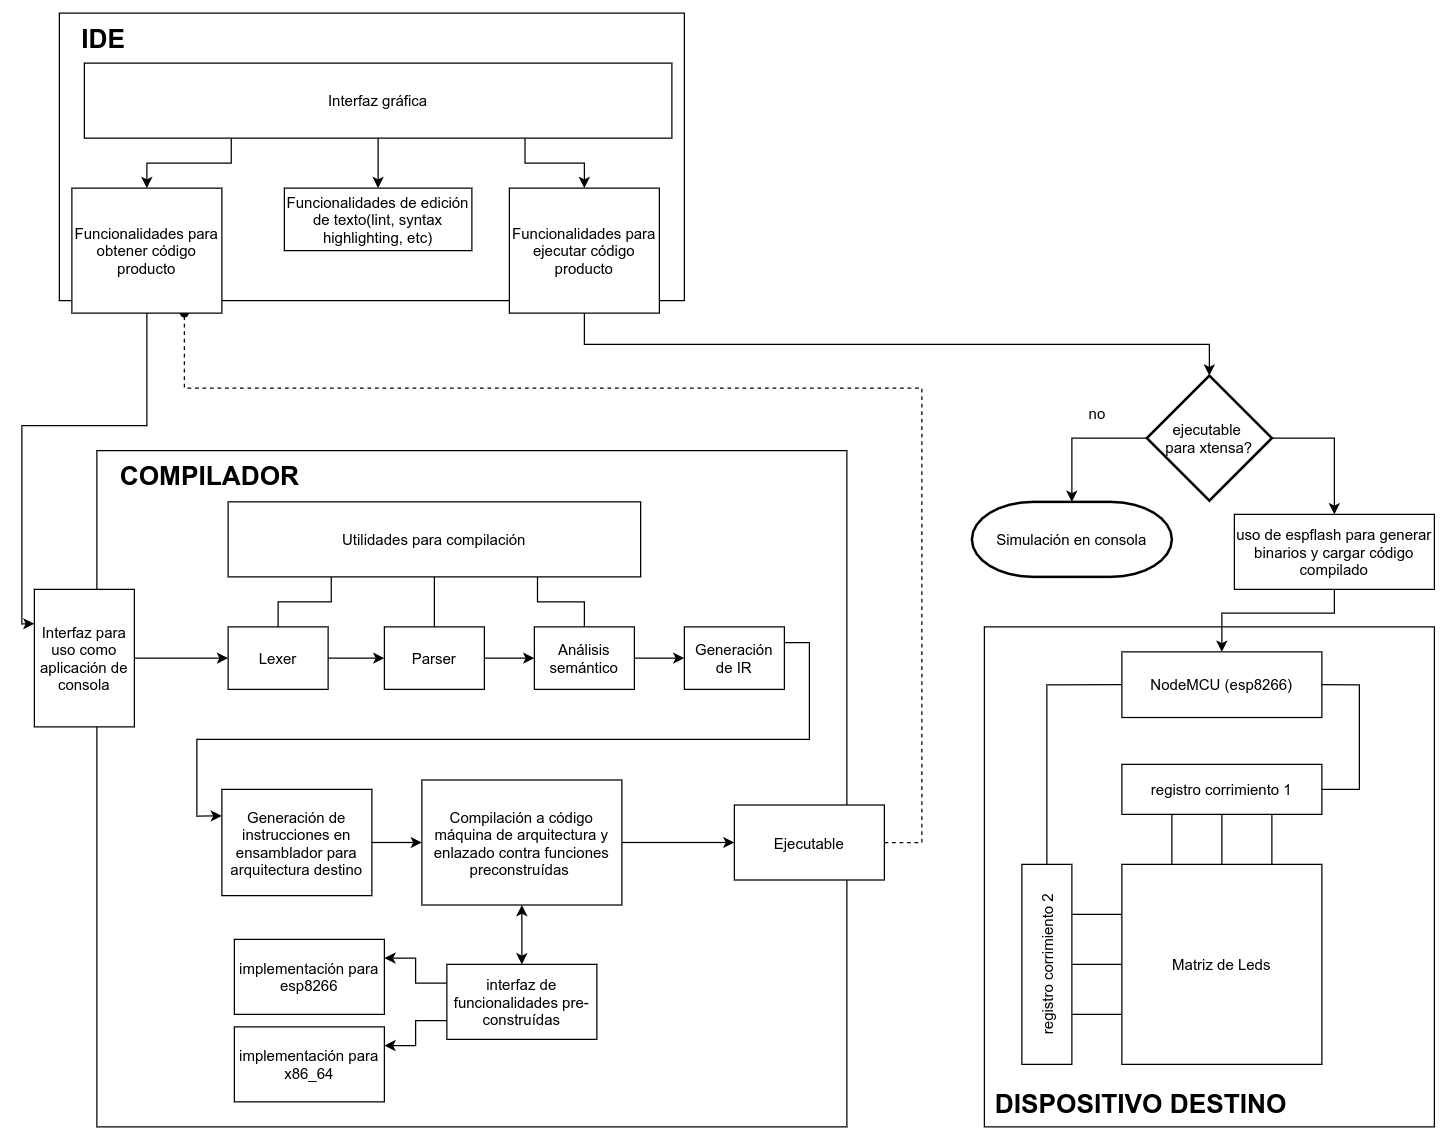

The diagram above was exported from draw.io. Its source (the exported page's mxGraphModel, read from the mxfile embedded in the PNG):
<mxGraphModel dx="2272" dy="1912" grid="1" gridSize="10" guides="1" tooltips="1" connect="1" arrows="1" fold="1" page="1" pageScale="1" pageWidth="850" pageHeight="1100" math="0" shadow="0">
  <root>
    <mxCell id="R7UKWWDl4wTBQojzPK10-0" />
    <mxCell id="R7UKWWDl4wTBQojzPK10-1" parent="R7UKWWDl4wTBQojzPK10-0" />
    <mxCell id="47Kh4hBu-WXXUh1lTNPd-23" value="" style="rounded=0;whiteSpace=wrap;html=1;" vertex="1" parent="R7UKWWDl4wTBQojzPK10-1">
      <mxGeometry x="380" y="311" width="360" height="400" as="geometry" />
    </mxCell>
    <mxCell id="47Kh4hBu-WXXUh1lTNPd-20" value="" style="rounded=0;whiteSpace=wrap;html=1;" vertex="1" parent="R7UKWWDl4wTBQojzPK10-1">
      <mxGeometry x="-360" y="-180" width="500" height="230" as="geometry" />
    </mxCell>
    <mxCell id="47Kh4hBu-WXXUh1lTNPd-5" value="" style="rounded=0;whiteSpace=wrap;html=1;align=left;" vertex="1" parent="R7UKWWDl4wTBQojzPK10-1">
      <mxGeometry x="-330" y="170" width="600" height="541" as="geometry" />
    </mxCell>
    <mxCell id="ztaDxnTfydIw--QJeFKl-4" style="edgeStyle=orthogonalEdgeStyle;rounded=0;orthogonalLoop=1;jettySize=auto;html=1;exitX=1;exitY=0.5;exitDx=0;exitDy=0;entryX=0;entryY=0.5;entryDx=0;entryDy=0;startArrow=none;startFill=0;" edge="1" parent="R7UKWWDl4wTBQojzPK10-1" source="gHXmcx0wcO8Enek3U4WD-0" target="gHXmcx0wcO8Enek3U4WD-1">
      <mxGeometry relative="1" as="geometry" />
    </mxCell>
    <mxCell id="gHXmcx0wcO8Enek3U4WD-0" value="Lexer" style="rounded=0;whiteSpace=wrap;html=1;" vertex="1" parent="R7UKWWDl4wTBQojzPK10-1">
      <mxGeometry x="-225" y="311" width="80" height="50" as="geometry" />
    </mxCell>
    <mxCell id="ztaDxnTfydIw--QJeFKl-5" style="edgeStyle=orthogonalEdgeStyle;rounded=0;orthogonalLoop=1;jettySize=auto;html=1;exitX=1;exitY=0.5;exitDx=0;exitDy=0;startArrow=none;startFill=0;" edge="1" parent="R7UKWWDl4wTBQojzPK10-1" source="gHXmcx0wcO8Enek3U4WD-1" target="gHXmcx0wcO8Enek3U4WD-8">
      <mxGeometry relative="1" as="geometry" />
    </mxCell>
    <mxCell id="gHXmcx0wcO8Enek3U4WD-1" value="Parser" style="rounded=0;whiteSpace=wrap;html=1;" vertex="1" parent="R7UKWWDl4wTBQojzPK10-1">
      <mxGeometry x="-100" y="311" width="80" height="50" as="geometry" />
    </mxCell>
    <mxCell id="ztaDxnTfydIw--QJeFKl-12" style="edgeStyle=orthogonalEdgeStyle;rounded=0;orthogonalLoop=1;jettySize=auto;html=1;exitX=0.25;exitY=1;exitDx=0;exitDy=0;startArrow=none;startFill=0;endArrow=none;endFill=0;" edge="1" parent="R7UKWWDl4wTBQojzPK10-1" source="gHXmcx0wcO8Enek3U4WD-3" target="gHXmcx0wcO8Enek3U4WD-0">
      <mxGeometry relative="1" as="geometry" />
    </mxCell>
    <mxCell id="ztaDxnTfydIw--QJeFKl-13" style="edgeStyle=orthogonalEdgeStyle;rounded=0;orthogonalLoop=1;jettySize=auto;html=1;exitX=0.5;exitY=1;exitDx=0;exitDy=0;entryX=0.5;entryY=0;entryDx=0;entryDy=0;startArrow=none;startFill=0;endArrow=none;endFill=0;" edge="1" parent="R7UKWWDl4wTBQojzPK10-1" source="gHXmcx0wcO8Enek3U4WD-3" target="gHXmcx0wcO8Enek3U4WD-1">
      <mxGeometry relative="1" as="geometry" />
    </mxCell>
    <mxCell id="ztaDxnTfydIw--QJeFKl-14" style="edgeStyle=orthogonalEdgeStyle;rounded=0;orthogonalLoop=1;jettySize=auto;html=1;exitX=0.75;exitY=1;exitDx=0;exitDy=0;entryX=0.5;entryY=0;entryDx=0;entryDy=0;startArrow=none;startFill=0;endArrow=none;endFill=0;" edge="1" parent="R7UKWWDl4wTBQojzPK10-1" source="gHXmcx0wcO8Enek3U4WD-3" target="gHXmcx0wcO8Enek3U4WD-8">
      <mxGeometry relative="1" as="geometry" />
    </mxCell>
    <mxCell id="gHXmcx0wcO8Enek3U4WD-3" value="Utilidades para compilación" style="rounded=0;whiteSpace=wrap;html=1;" vertex="1" parent="R7UKWWDl4wTBQojzPK10-1">
      <mxGeometry x="-225" y="211" width="330" height="60" as="geometry" />
    </mxCell>
    <mxCell id="gHXmcx0wcO8Enek3U4WD-14" style="edgeStyle=orthogonalEdgeStyle;rounded=0;orthogonalLoop=1;jettySize=auto;html=1;exitX=0;exitY=0.25;exitDx=0;exitDy=0;entryX=1;entryY=0.25;entryDx=0;entryDy=0;" edge="1" parent="R7UKWWDl4wTBQojzPK10-1" source="gHXmcx0wcO8Enek3U4WD-5" target="gHXmcx0wcO8Enek3U4WD-7">
      <mxGeometry relative="1" as="geometry" />
    </mxCell>
    <mxCell id="gHXmcx0wcO8Enek3U4WD-15" style="edgeStyle=orthogonalEdgeStyle;rounded=0;orthogonalLoop=1;jettySize=auto;html=1;exitX=0;exitY=0.75;exitDx=0;exitDy=0;entryX=1;entryY=0.25;entryDx=0;entryDy=0;" edge="1" parent="R7UKWWDl4wTBQojzPK10-1" source="gHXmcx0wcO8Enek3U4WD-5" target="gHXmcx0wcO8Enek3U4WD-6">
      <mxGeometry relative="1" as="geometry" />
    </mxCell>
    <mxCell id="gHXmcx0wcO8Enek3U4WD-5" value="interfaz de funcionalidades pre-construídas" style="rounded=0;whiteSpace=wrap;html=1;" vertex="1" parent="R7UKWWDl4wTBQojzPK10-1">
      <mxGeometry x="-50" y="581" width="120" height="60" as="geometry" />
    </mxCell>
    <mxCell id="gHXmcx0wcO8Enek3U4WD-6" value="implementación para x86_64" style="rounded=0;whiteSpace=wrap;html=1;" vertex="1" parent="R7UKWWDl4wTBQojzPK10-1">
      <mxGeometry x="-220" y="631" width="120" height="60" as="geometry" />
    </mxCell>
    <mxCell id="gHXmcx0wcO8Enek3U4WD-7" value="implementación para esp8266" style="rounded=0;whiteSpace=wrap;html=1;" vertex="1" parent="R7UKWWDl4wTBQojzPK10-1">
      <mxGeometry x="-220" y="561" width="120" height="60" as="geometry" />
    </mxCell>
    <mxCell id="ztaDxnTfydIw--QJeFKl-6" style="edgeStyle=orthogonalEdgeStyle;rounded=0;orthogonalLoop=1;jettySize=auto;html=1;exitX=1;exitY=0.5;exitDx=0;exitDy=0;startArrow=none;startFill=0;" edge="1" parent="R7UKWWDl4wTBQojzPK10-1" source="gHXmcx0wcO8Enek3U4WD-8" target="gHXmcx0wcO8Enek3U4WD-9">
      <mxGeometry relative="1" as="geometry" />
    </mxCell>
    <mxCell id="gHXmcx0wcO8Enek3U4WD-8" value="Análisis semántico" style="rounded=0;whiteSpace=wrap;html=1;" vertex="1" parent="R7UKWWDl4wTBQojzPK10-1">
      <mxGeometry x="20" y="311" width="80" height="50" as="geometry" />
    </mxCell>
    <mxCell id="ztaDxnTfydIw--QJeFKl-0" style="edgeStyle=orthogonalEdgeStyle;rounded=0;orthogonalLoop=1;jettySize=auto;html=1;exitX=1;exitY=0.25;exitDx=0;exitDy=0;entryX=0;entryY=0.25;entryDx=0;entryDy=0;startArrow=none;startFill=0;" edge="1" parent="R7UKWWDl4wTBQojzPK10-1" source="gHXmcx0wcO8Enek3U4WD-9" target="gHXmcx0wcO8Enek3U4WD-10">
      <mxGeometry relative="1" as="geometry" />
    </mxCell>
    <mxCell id="gHXmcx0wcO8Enek3U4WD-9" value="Generación de IR" style="rounded=0;whiteSpace=wrap;html=1;" vertex="1" parent="R7UKWWDl4wTBQojzPK10-1">
      <mxGeometry x="140" y="311" width="80" height="50" as="geometry" />
    </mxCell>
    <mxCell id="ztaDxnTfydIw--QJeFKl-1" style="edgeStyle=orthogonalEdgeStyle;rounded=0;orthogonalLoop=1;jettySize=auto;html=1;exitX=1;exitY=0.5;exitDx=0;exitDy=0;entryX=0;entryY=0.5;entryDx=0;entryDy=0;startArrow=none;startFill=0;" edge="1" parent="R7UKWWDl4wTBQojzPK10-1" source="gHXmcx0wcO8Enek3U4WD-10" target="gHXmcx0wcO8Enek3U4WD-11">
      <mxGeometry relative="1" as="geometry" />
    </mxCell>
    <mxCell id="gHXmcx0wcO8Enek3U4WD-10" value="Generación de instrucciones en ensamblador para arquitectura destino" style="rounded=0;whiteSpace=wrap;html=1;" vertex="1" parent="R7UKWWDl4wTBQojzPK10-1">
      <mxGeometry x="-230" y="441" width="120" height="85" as="geometry" />
    </mxCell>
    <mxCell id="gHXmcx0wcO8Enek3U4WD-16" style="edgeStyle=orthogonalEdgeStyle;rounded=0;orthogonalLoop=1;jettySize=auto;html=1;exitX=0.5;exitY=1;exitDx=0;exitDy=0;startArrow=classic;startFill=1;" edge="1" parent="R7UKWWDl4wTBQojzPK10-1" source="gHXmcx0wcO8Enek3U4WD-11" target="gHXmcx0wcO8Enek3U4WD-5">
      <mxGeometry relative="1" as="geometry" />
    </mxCell>
    <mxCell id="ztaDxnTfydIw--QJeFKl-17" style="edgeStyle=orthogonalEdgeStyle;rounded=0;orthogonalLoop=1;jettySize=auto;html=1;exitX=1;exitY=0.5;exitDx=0;exitDy=0;entryX=0;entryY=0.5;entryDx=0;entryDy=0;startArrow=none;startFill=0;endArrow=classic;endFill=1;" edge="1" parent="R7UKWWDl4wTBQojzPK10-1" source="gHXmcx0wcO8Enek3U4WD-11" target="ztaDxnTfydIw--QJeFKl-16">
      <mxGeometry relative="1" as="geometry" />
    </mxCell>
    <mxCell id="gHXmcx0wcO8Enek3U4WD-11" value="Compilación a código máquina de arquitectura y enlazado contra funciones preconstruídas&amp;nbsp;" style="rounded=0;whiteSpace=wrap;html=1;" vertex="1" parent="R7UKWWDl4wTBQojzPK10-1">
      <mxGeometry x="-70" y="433.5" width="160" height="100" as="geometry" />
    </mxCell>
    <mxCell id="ztaDxnTfydIw--QJeFKl-3" style="edgeStyle=orthogonalEdgeStyle;rounded=0;orthogonalLoop=1;jettySize=auto;html=1;exitX=1;exitY=0.5;exitDx=0;exitDy=0;startArrow=none;startFill=0;" edge="1" parent="R7UKWWDl4wTBQojzPK10-1" source="ztaDxnTfydIw--QJeFKl-2" target="gHXmcx0wcO8Enek3U4WD-0">
      <mxGeometry relative="1" as="geometry" />
    </mxCell>
    <mxCell id="ztaDxnTfydIw--QJeFKl-2" value="Interfaz para uso como aplicación de consola" style="rounded=0;whiteSpace=wrap;html=1;" vertex="1" parent="R7UKWWDl4wTBQojzPK10-1">
      <mxGeometry x="-380" y="281" width="80" height="110" as="geometry" />
    </mxCell>
    <mxCell id="47Kh4hBu-WXXUh1lTNPd-15" style="edgeStyle=orthogonalEdgeStyle;rounded=0;orthogonalLoop=1;jettySize=auto;html=1;exitX=1;exitY=0.5;exitDx=0;exitDy=0;startArrow=none;startFill=0;endArrow=oval;endFill=1;dashed=1;" edge="1" parent="R7UKWWDl4wTBQojzPK10-1" source="ztaDxnTfydIw--QJeFKl-16">
      <mxGeometry relative="1" as="geometry">
        <mxPoint x="-260" y="60" as="targetPoint" />
        <Array as="points">
          <mxPoint x="330" y="484" />
          <mxPoint x="330" y="120" />
          <mxPoint x="-260" y="120" />
        </Array>
      </mxGeometry>
    </mxCell>
    <mxCell id="ztaDxnTfydIw--QJeFKl-16" value="Ejecutable" style="rounded=0;whiteSpace=wrap;html=1;" vertex="1" parent="R7UKWWDl4wTBQojzPK10-1">
      <mxGeometry x="180" y="453.5" width="120" height="60" as="geometry" />
    </mxCell>
    <mxCell id="ztaDxnTfydIw--QJeFKl-22" style="edgeStyle=orthogonalEdgeStyle;rounded=0;orthogonalLoop=1;jettySize=auto;html=1;exitX=0;exitY=0.5;exitDx=0;exitDy=0;exitPerimeter=0;entryX=0.5;entryY=0;entryDx=0;entryDy=0;entryPerimeter=0;startArrow=none;startFill=0;endArrow=classic;endFill=1;" edge="1" parent="R7UKWWDl4wTBQojzPK10-1" source="ztaDxnTfydIw--QJeFKl-18" target="ztaDxnTfydIw--QJeFKl-21">
      <mxGeometry relative="1" as="geometry" />
    </mxCell>
    <mxCell id="47Kh4hBu-WXXUh1lTNPd-2" style="edgeStyle=orthogonalEdgeStyle;rounded=0;orthogonalLoop=1;jettySize=auto;html=1;exitX=1;exitY=0.5;exitDx=0;exitDy=0;exitPerimeter=0;startArrow=none;startFill=0;endArrow=classic;endFill=1;" edge="1" parent="R7UKWWDl4wTBQojzPK10-1" source="ztaDxnTfydIw--QJeFKl-18" target="47Kh4hBu-WXXUh1lTNPd-1">
      <mxGeometry relative="1" as="geometry" />
    </mxCell>
    <mxCell id="ztaDxnTfydIw--QJeFKl-18" value="ejecutable &lt;br&gt;para xtensa?" style="strokeWidth=2;html=1;shape=mxgraph.flowchart.decision;whiteSpace=wrap;" vertex="1" parent="R7UKWWDl4wTBQojzPK10-1">
      <mxGeometry x="510" y="110" width="100" height="100" as="geometry" />
    </mxCell>
    <mxCell id="ztaDxnTfydIw--QJeFKl-21" value="Simulación en consola" style="strokeWidth=2;html=1;shape=mxgraph.flowchart.terminator;whiteSpace=wrap;" vertex="1" parent="R7UKWWDl4wTBQojzPK10-1">
      <mxGeometry x="370" y="211" width="160" height="60" as="geometry" />
    </mxCell>
    <mxCell id="ztaDxnTfydIw--QJeFKl-23" value="no" style="text;html=1;align=center;verticalAlign=middle;resizable=0;points=[];autosize=1;" vertex="1" parent="R7UKWWDl4wTBQojzPK10-1">
      <mxGeometry x="455" y="130" width="30" height="20" as="geometry" />
    </mxCell>
    <mxCell id="ztaDxnTfydIw--QJeFKl-24" value="NodeMCU (esp8266)" style="rounded=0;whiteSpace=wrap;html=1;" vertex="1" parent="R7UKWWDl4wTBQojzPK10-1">
      <mxGeometry x="490" y="331" width="160" height="52.5" as="geometry" />
    </mxCell>
    <mxCell id="ztaDxnTfydIw--QJeFKl-29" style="edgeStyle=orthogonalEdgeStyle;rounded=0;orthogonalLoop=1;jettySize=auto;html=1;exitX=0.5;exitY=1;exitDx=0;exitDy=0;startArrow=none;startFill=0;endArrow=none;endFill=0;" edge="1" parent="R7UKWWDl4wTBQojzPK10-1" source="ztaDxnTfydIw--QJeFKl-25" target="ztaDxnTfydIw--QJeFKl-28">
      <mxGeometry relative="1" as="geometry" />
    </mxCell>
    <mxCell id="ztaDxnTfydIw--QJeFKl-30" style="edgeStyle=orthogonalEdgeStyle;rounded=0;orthogonalLoop=1;jettySize=auto;html=1;exitX=0.25;exitY=1;exitDx=0;exitDy=0;entryX=0.25;entryY=0;entryDx=0;entryDy=0;startArrow=none;startFill=0;endArrow=none;endFill=0;" edge="1" parent="R7UKWWDl4wTBQojzPK10-1" source="ztaDxnTfydIw--QJeFKl-25" target="ztaDxnTfydIw--QJeFKl-28">
      <mxGeometry relative="1" as="geometry" />
    </mxCell>
    <mxCell id="ztaDxnTfydIw--QJeFKl-31" style="edgeStyle=orthogonalEdgeStyle;rounded=0;orthogonalLoop=1;jettySize=auto;html=1;exitX=0.75;exitY=1;exitDx=0;exitDy=0;entryX=0.75;entryY=0;entryDx=0;entryDy=0;startArrow=none;startFill=0;endArrow=none;endFill=0;" edge="1" parent="R7UKWWDl4wTBQojzPK10-1" source="ztaDxnTfydIw--QJeFKl-25" target="ztaDxnTfydIw--QJeFKl-28">
      <mxGeometry relative="1" as="geometry" />
    </mxCell>
    <mxCell id="ztaDxnTfydIw--QJeFKl-42" style="edgeStyle=orthogonalEdgeStyle;rounded=0;orthogonalLoop=1;jettySize=auto;html=1;exitX=1;exitY=0.5;exitDx=0;exitDy=0;entryX=1;entryY=0.5;entryDx=0;entryDy=0;startArrow=none;startFill=0;endArrow=none;endFill=0;" edge="1" parent="R7UKWWDl4wTBQojzPK10-1" source="ztaDxnTfydIw--QJeFKl-25" target="ztaDxnTfydIw--QJeFKl-24">
      <mxGeometry relative="1" as="geometry">
        <Array as="points">
          <mxPoint x="680" y="441" />
          <mxPoint x="680" y="357" />
        </Array>
      </mxGeometry>
    </mxCell>
    <mxCell id="ztaDxnTfydIw--QJeFKl-25" value="registro corrimiento 1" style="rounded=0;whiteSpace=wrap;html=1;" vertex="1" parent="R7UKWWDl4wTBQojzPK10-1">
      <mxGeometry x="490" y="421" width="160" height="40" as="geometry" />
    </mxCell>
    <mxCell id="ztaDxnTfydIw--QJeFKl-33" style="edgeStyle=orthogonalEdgeStyle;rounded=0;orthogonalLoop=1;jettySize=auto;html=1;exitX=0.5;exitY=1;exitDx=0;exitDy=0;entryX=0;entryY=0.5;entryDx=0;entryDy=0;startArrow=none;startFill=0;endArrow=none;endFill=0;" edge="1" parent="R7UKWWDl4wTBQojzPK10-1" source="ztaDxnTfydIw--QJeFKl-26" target="ztaDxnTfydIw--QJeFKl-28">
      <mxGeometry relative="1" as="geometry" />
    </mxCell>
    <mxCell id="ztaDxnTfydIw--QJeFKl-34" style="edgeStyle=orthogonalEdgeStyle;rounded=0;orthogonalLoop=1;jettySize=auto;html=1;exitX=0.25;exitY=1;exitDx=0;exitDy=0;entryX=0;entryY=0.75;entryDx=0;entryDy=0;startArrow=none;startFill=0;endArrow=none;endFill=0;" edge="1" parent="R7UKWWDl4wTBQojzPK10-1" source="ztaDxnTfydIw--QJeFKl-26" target="ztaDxnTfydIw--QJeFKl-28">
      <mxGeometry relative="1" as="geometry" />
    </mxCell>
    <mxCell id="ztaDxnTfydIw--QJeFKl-40" style="edgeStyle=orthogonalEdgeStyle;rounded=0;orthogonalLoop=1;jettySize=auto;html=1;exitX=1;exitY=0.5;exitDx=0;exitDy=0;entryX=0;entryY=0.5;entryDx=0;entryDy=0;startArrow=none;startFill=0;endArrow=none;endFill=0;" edge="1" parent="R7UKWWDl4wTBQojzPK10-1" source="ztaDxnTfydIw--QJeFKl-26" target="ztaDxnTfydIw--QJeFKl-24">
      <mxGeometry relative="1" as="geometry" />
    </mxCell>
    <mxCell id="ztaDxnTfydIw--QJeFKl-43" style="edgeStyle=orthogonalEdgeStyle;rounded=0;orthogonalLoop=1;jettySize=auto;html=1;exitX=0.75;exitY=1;exitDx=0;exitDy=0;entryX=0;entryY=0.25;entryDx=0;entryDy=0;startArrow=none;startFill=0;endArrow=none;endFill=0;" edge="1" parent="R7UKWWDl4wTBQojzPK10-1" source="ztaDxnTfydIw--QJeFKl-26" target="ztaDxnTfydIw--QJeFKl-28">
      <mxGeometry relative="1" as="geometry" />
    </mxCell>
    <mxCell id="ztaDxnTfydIw--QJeFKl-26" value="registro corrimiento 2" style="rounded=0;whiteSpace=wrap;html=1;rotation=-90;" vertex="1" parent="R7UKWWDl4wTBQojzPK10-1">
      <mxGeometry x="350" y="561" width="160" height="40" as="geometry" />
    </mxCell>
    <mxCell id="ztaDxnTfydIw--QJeFKl-28" value="Matriz de Leds" style="rounded=0;whiteSpace=wrap;html=1;" vertex="1" parent="R7UKWWDl4wTBQojzPK10-1">
      <mxGeometry x="490" y="501" width="160" height="160" as="geometry" />
    </mxCell>
    <mxCell id="47Kh4hBu-WXXUh1lTNPd-3" style="edgeStyle=orthogonalEdgeStyle;rounded=0;orthogonalLoop=1;jettySize=auto;html=1;exitX=0.5;exitY=1;exitDx=0;exitDy=0;entryX=0.5;entryY=0;entryDx=0;entryDy=0;startArrow=none;startFill=0;endArrow=classic;endFill=1;" edge="1" parent="R7UKWWDl4wTBQojzPK10-1" source="47Kh4hBu-WXXUh1lTNPd-1" target="ztaDxnTfydIw--QJeFKl-24">
      <mxGeometry relative="1" as="geometry">
        <Array as="points">
          <mxPoint x="660" y="300" />
          <mxPoint x="570" y="300" />
        </Array>
      </mxGeometry>
    </mxCell>
    <mxCell id="47Kh4hBu-WXXUh1lTNPd-1" value="uso de espflash para generar binarios y cargar código compilado" style="rounded=0;whiteSpace=wrap;html=1;" vertex="1" parent="R7UKWWDl4wTBQojzPK10-1">
      <mxGeometry x="580" y="221" width="160" height="60" as="geometry" />
    </mxCell>
    <mxCell id="47Kh4hBu-WXXUh1lTNPd-6" value="Funcionalidades de edición de texto(lint, syntax highlighting, etc)" style="rounded=0;whiteSpace=wrap;html=1;" vertex="1" parent="R7UKWWDl4wTBQojzPK10-1">
      <mxGeometry x="-180" y="-40" width="150" height="50" as="geometry" />
    </mxCell>
    <mxCell id="47Kh4hBu-WXXUh1lTNPd-14" style="edgeStyle=orthogonalEdgeStyle;rounded=0;orthogonalLoop=1;jettySize=auto;html=1;exitX=0.5;exitY=1;exitDx=0;exitDy=0;entryX=0.5;entryY=0;entryDx=0;entryDy=0;entryPerimeter=0;startArrow=none;startFill=0;endArrow=classic;endFill=1;" edge="1" parent="R7UKWWDl4wTBQojzPK10-1" source="47Kh4hBu-WXXUh1lTNPd-9" target="ztaDxnTfydIw--QJeFKl-18">
      <mxGeometry relative="1" as="geometry" />
    </mxCell>
    <mxCell id="47Kh4hBu-WXXUh1lTNPd-9" value="Funcionalidades para ejecutar código producto" style="rounded=0;whiteSpace=wrap;html=1;" vertex="1" parent="R7UKWWDl4wTBQojzPK10-1">
      <mxGeometry y="-40" width="120" height="100" as="geometry" />
    </mxCell>
    <mxCell id="47Kh4hBu-WXXUh1lTNPd-13" style="edgeStyle=orthogonalEdgeStyle;rounded=0;orthogonalLoop=1;jettySize=auto;html=1;exitX=0.5;exitY=1;exitDx=0;exitDy=0;entryX=0;entryY=0.25;entryDx=0;entryDy=0;startArrow=none;startFill=0;endArrow=classic;endFill=1;" edge="1" parent="R7UKWWDl4wTBQojzPK10-1" source="47Kh4hBu-WXXUh1lTNPd-10" target="ztaDxnTfydIw--QJeFKl-2">
      <mxGeometry relative="1" as="geometry">
        <Array as="points">
          <mxPoint x="-290" y="150" />
          <mxPoint x="-390" y="150" />
          <mxPoint x="-390" y="309" />
        </Array>
      </mxGeometry>
    </mxCell>
    <mxCell id="47Kh4hBu-WXXUh1lTNPd-10" value="Funcionalidades para obtener código producto" style="rounded=0;whiteSpace=wrap;html=1;" vertex="1" parent="R7UKWWDl4wTBQojzPK10-1">
      <mxGeometry x="-350" y="-40" width="120" height="100" as="geometry" />
    </mxCell>
    <mxCell id="47Kh4hBu-WXXUh1lTNPd-17" style="edgeStyle=orthogonalEdgeStyle;rounded=0;orthogonalLoop=1;jettySize=auto;html=1;exitX=0.25;exitY=1;exitDx=0;exitDy=0;startArrow=none;startFill=0;endArrow=classic;endFill=1;" edge="1" parent="R7UKWWDl4wTBQojzPK10-1" source="47Kh4hBu-WXXUh1lTNPd-16" target="47Kh4hBu-WXXUh1lTNPd-10">
      <mxGeometry relative="1" as="geometry" />
    </mxCell>
    <mxCell id="47Kh4hBu-WXXUh1lTNPd-18" style="edgeStyle=orthogonalEdgeStyle;rounded=0;orthogonalLoop=1;jettySize=auto;html=1;exitX=0.5;exitY=1;exitDx=0;exitDy=0;entryX=0.5;entryY=0;entryDx=0;entryDy=0;startArrow=none;startFill=0;endArrow=classic;endFill=1;" edge="1" parent="R7UKWWDl4wTBQojzPK10-1" source="47Kh4hBu-WXXUh1lTNPd-16" target="47Kh4hBu-WXXUh1lTNPd-6">
      <mxGeometry relative="1" as="geometry" />
    </mxCell>
    <mxCell id="47Kh4hBu-WXXUh1lTNPd-19" style="edgeStyle=orthogonalEdgeStyle;rounded=0;orthogonalLoop=1;jettySize=auto;html=1;exitX=0.75;exitY=1;exitDx=0;exitDy=0;entryX=0.5;entryY=0;entryDx=0;entryDy=0;startArrow=none;startFill=0;endArrow=classic;endFill=1;" edge="1" parent="R7UKWWDl4wTBQojzPK10-1" source="47Kh4hBu-WXXUh1lTNPd-16" target="47Kh4hBu-WXXUh1lTNPd-9">
      <mxGeometry relative="1" as="geometry" />
    </mxCell>
    <mxCell id="47Kh4hBu-WXXUh1lTNPd-16" value="Interfaz gráfica" style="rounded=0;whiteSpace=wrap;html=1;" vertex="1" parent="R7UKWWDl4wTBQojzPK10-1">
      <mxGeometry x="-340" y="-140" width="470" height="60" as="geometry" />
    </mxCell>
    <mxCell id="47Kh4hBu-WXXUh1lTNPd-21" value="&lt;b&gt;&lt;font style=&quot;font-size: 21px&quot;&gt;IDE&lt;/font&gt;&lt;/b&gt;" style="text;html=1;align=center;verticalAlign=middle;resizable=0;points=[];autosize=1;" vertex="1" parent="R7UKWWDl4wTBQojzPK10-1">
      <mxGeometry x="-350" y="-170" width="50" height="20" as="geometry" />
    </mxCell>
    <mxCell id="47Kh4hBu-WXXUh1lTNPd-22" value="&lt;b&gt;&lt;font style=&quot;font-size: 21px&quot;&gt;COMPILADOR&lt;/font&gt;&lt;/b&gt;" style="text;html=1;align=center;verticalAlign=middle;resizable=0;points=[];autosize=1;" vertex="1" parent="R7UKWWDl4wTBQojzPK10-1">
      <mxGeometry x="-320" y="180" width="160" height="20" as="geometry" />
    </mxCell>
    <mxCell id="47Kh4hBu-WXXUh1lTNPd-24" value="&lt;span style=&quot;font-size: 21px&quot;&gt;&lt;b&gt;DISPOSITIVO DESTINO&lt;/b&gt;&lt;/span&gt;" style="text;html=1;align=center;verticalAlign=middle;resizable=0;points=[];autosize=1;" vertex="1" parent="R7UKWWDl4wTBQojzPK10-1">
      <mxGeometry x="380" y="682" width="250" height="20" as="geometry" />
    </mxCell>
  </root>
</mxGraphModel>